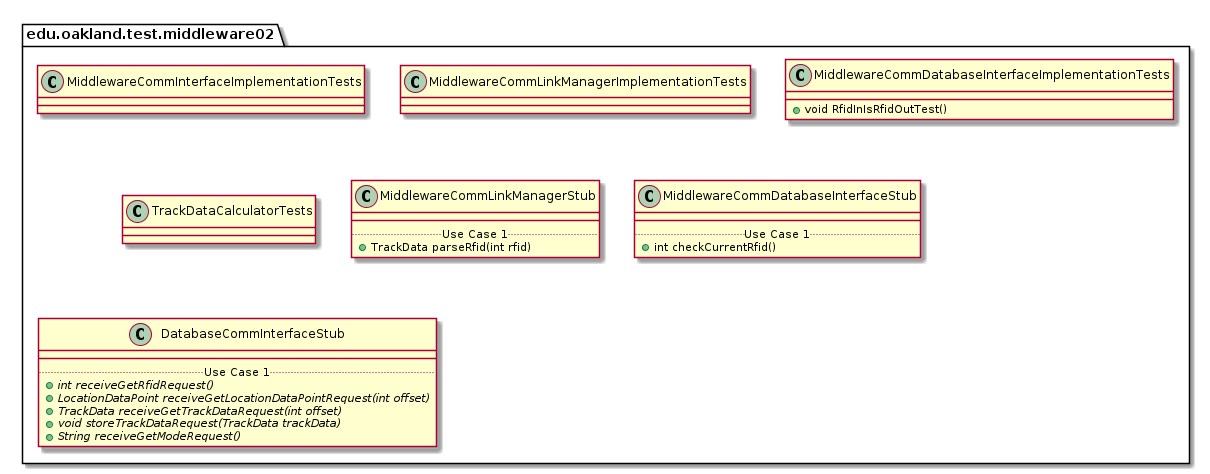

The diagram above was rendered by PlantUML. Its source (embedded in the PNG):
@startuml Middleware02TestPackage

package edu.oakland.test.middleware02 {
    
}


package edu.oakland.test.middleware02 {
    class MiddlewareCommInterfaceImplementationTests {

    }
}


package edu.oakland.test.middleware02 {
    class MiddlewareCommLinkManagerImplementationTests {

    }
}


package edu.oakland.test.middleware02 {
    class MiddlewareCommDatabaseInterfaceImplementationTests {
      + void RfidInIsRfidOutTest()
    }
}


package edu.oakland.test.middleware02 {
    class TrackDataCalculatorTests {

    }
}


package edu.oakland.test.middleware02 {
    class MiddlewareCommLinkManagerStub {
        __
        .. Use Case 1 ..
        + TrackData parseRfid(int rfid)
    }
}


package edu.oakland.test.middleware02 {
    class MiddlewareCommDatabaseInterfaceStub {
        __
        .. Use Case 1 ..
        + int checkCurrentRfid()
    }
}


package edu.oakland.test.middleware02 {
    class DatabaseCommInterfaceStub {
        __
        .. Use Case 1 ..
        {abstract} + int receiveGetRfidRequest()
        {abstract} + LocationDataPoint receiveGetLocationDataPointRequest(int offset)
        {abstract} + TrackData receiveGetTrackDataRequest(int offset)
        {abstract} + void storeTrackDataRequest(TrackData trackData)
        {abstract} + String receiveGetModeRequest()
    }
}


@enduml